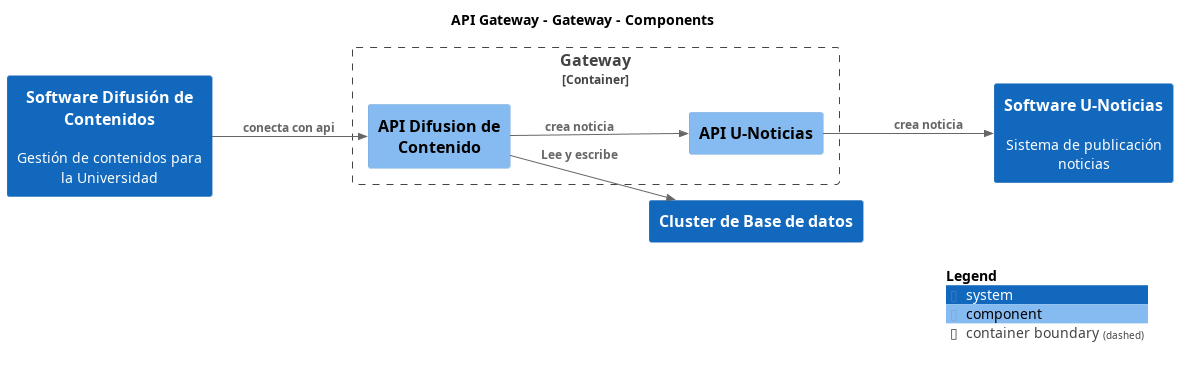

The diagram above was rendered by PlantUML. Its source (embedded in the PNG):
@startuml
set separator none
title API Gateway - Gateway - Components

left to right direction

!include <C4/C4>
!include <C4/C4_Context>
!include <C4/C4_Component>

System(SoftwareUNoticias, "Software U-Noticias", "Sistema de publicación noticias", $tags="")
System(ClusterdeBasededatos, "Cluster de Base de datos", "", $tags="")
System(SoftwareDifusióndeContenidos, "Software Difusión de Contenidos", "Gestión de contenidos para la Universidad", $tags="")

Container_Boundary("APIGateway.Gateway_boundary", "Gateway", $tags="") {
  Component(APIGateway.Gateway.APIUNoticias, "API U-Noticias", "", $tags="")
  Component(APIGateway.Gateway.APIDifusiondeContenido, "API Difusion de Contenido", "", $tags="")
}

Rel_D(APIGateway.Gateway.APIUNoticias, SoftwareUNoticias, "crea noticia", $tags="")
Rel_D(SoftwareDifusióndeContenidos, APIGateway.Gateway.APIDifusiondeContenido, "conecta con api", $tags="")
Rel_D(APIGateway.Gateway.APIDifusiondeContenido, ClusterdeBasededatos, "Lee y escribe", $tags="")
Rel_D(APIGateway.Gateway.APIDifusiondeContenido, APIGateway.Gateway.APIUNoticias, "crea noticia", $tags="")

SHOW_LEGEND(true)
@enduml